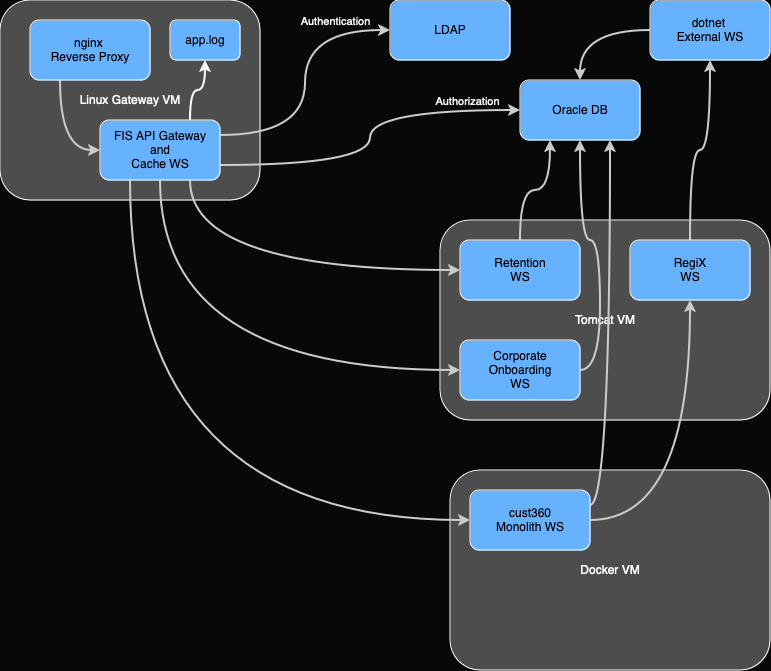

The diagram above was exported from draw.io. Its source (the exported page's mxGraphModel, read from the mxfile embedded in the PNG):
<mxGraphModel dx="1514" dy="906" grid="1" gridSize="10" guides="1" tooltips="1" connect="1" arrows="1" fold="1" page="1" pageScale="1" pageWidth="850" pageHeight="1100" background="#080808" math="0" shadow="0">
  <root>
    <mxCell id="0" />
    <mxCell id="1" parent="0" />
    <mxCell id="cuu-GUc00wAF3Bm3f6T9-11" value="&lt;font color=&quot;#ffffff&quot;&gt;Tomcat VM&lt;/font&gt;" style="rounded=1;whiteSpace=wrap;html=1;labelBackgroundColor=none;fillColor=#4D4D4D;strokeColor=#FFFFFF;" vertex="1" parent="1">
      <mxGeometry x="480" y="260" width="330" height="200" as="geometry" />
    </mxCell>
    <mxCell id="cuu-GUc00wAF3Bm3f6T9-9" value="&lt;font color=&quot;#ffffff&quot;&gt;Docker VM&lt;/font&gt;" style="rounded=1;whiteSpace=wrap;html=1;labelBackgroundColor=none;fillColor=#4D4D4D;strokeColor=#FFFFFF;" vertex="1" parent="1">
      <mxGeometry x="490" y="510" width="320" height="200" as="geometry" />
    </mxCell>
    <mxCell id="cuu-GUc00wAF3Bm3f6T9-1" value="&lt;font color=&quot;#ffffff&quot;&gt;Linux Gateway VM&lt;/font&gt;" style="rounded=1;whiteSpace=wrap;html=1;labelBackgroundColor=none;fillColor=#4D4D4D;glass=0;shadow=0;perimeterSpacing=0;strokeColor=#FFFFFF;" vertex="1" parent="1">
      <mxGeometry x="40" y="40" width="260" height="200" as="geometry" />
    </mxCell>
    <mxCell id="cuu-GUc00wAF3Bm3f6T9-8" style="edgeStyle=orthogonalEdgeStyle;rounded=1;orthogonalLoop=1;jettySize=auto;html=1;entryX=0;entryY=0.5;entryDx=0;entryDy=0;exitX=0.25;exitY=1;exitDx=0;exitDy=0;curved=1;labelBackgroundColor=none;fontColor=default;strokeColor=#CCCCCC;strokeWidth=2;" edge="1" parent="1" source="cuu-GUc00wAF3Bm3f6T9-2" target="cuu-GUc00wAF3Bm3f6T9-3">
      <mxGeometry relative="1" as="geometry" />
    </mxCell>
    <mxCell id="cuu-GUc00wAF3Bm3f6T9-2" value="&lt;div&gt;nginx&amp;nbsp;&lt;/div&gt;&lt;div&gt;Reverse Proxy&lt;/div&gt;" style="rounded=1;whiteSpace=wrap;html=1;labelBackgroundColor=none;fillColor=#66B2FF;strokeColor=#FFFFFF;" vertex="1" parent="1">
      <mxGeometry x="70" y="60" width="120" height="60" as="geometry" />
    </mxCell>
    <mxCell id="cuu-GUc00wAF3Bm3f6T9-6" style="edgeStyle=orthogonalEdgeStyle;rounded=1;orthogonalLoop=1;jettySize=auto;html=1;entryX=0;entryY=0.5;entryDx=0;entryDy=0;curved=1;exitX=1;exitY=0.25;exitDx=0;exitDy=0;labelBackgroundColor=none;fontColor=default;strokeColor=#CCCCCC;strokeWidth=2;" edge="1" parent="1" source="cuu-GUc00wAF3Bm3f6T9-3" target="cuu-GUc00wAF3Bm3f6T9-5">
      <mxGeometry relative="1" as="geometry" />
    </mxCell>
    <mxCell id="cuu-GUc00wAF3Bm3f6T9-27" value="&lt;font color=&quot;#ffffff&quot;&gt;Authentication&lt;/font&gt;" style="edgeLabel;html=1;align=center;verticalAlign=middle;resizable=0;points=[];rounded=1;labelBackgroundColor=none;" vertex="1" connectable="0" parent="cuu-GUc00wAF3Bm3f6T9-6">
      <mxGeometry x="0.0797" y="-4" relative="1" as="geometry">
        <mxPoint x="25" y="-52" as="offset" />
      </mxGeometry>
    </mxCell>
    <mxCell id="cuu-GUc00wAF3Bm3f6T9-7" style="edgeStyle=orthogonalEdgeStyle;rounded=1;orthogonalLoop=1;jettySize=auto;html=1;entryX=0;entryY=0.5;entryDx=0;entryDy=0;curved=1;exitX=1;exitY=0.75;exitDx=0;exitDy=0;labelBackgroundColor=none;fontColor=default;strokeColor=#CCCCCC;strokeWidth=2;" edge="1" parent="1" source="cuu-GUc00wAF3Bm3f6T9-3" target="cuu-GUc00wAF3Bm3f6T9-4">
      <mxGeometry relative="1" as="geometry" />
    </mxCell>
    <mxCell id="cuu-GUc00wAF3Bm3f6T9-26" value="&lt;font color=&quot;#ffffff&quot;&gt;Authorization&lt;/font&gt;" style="edgeLabel;html=1;align=center;verticalAlign=middle;resizable=0;points=[];rounded=1;labelBackgroundColor=none;" vertex="1" connectable="0" parent="cuu-GUc00wAF3Bm3f6T9-7">
      <mxGeometry x="0.3333" y="-9" relative="1" as="geometry">
        <mxPoint x="64" y="-19" as="offset" />
      </mxGeometry>
    </mxCell>
    <mxCell id="cuu-GUc00wAF3Bm3f6T9-14" style="edgeStyle=orthogonalEdgeStyle;rounded=1;orthogonalLoop=1;jettySize=auto;html=1;entryX=0;entryY=0.5;entryDx=0;entryDy=0;exitX=0.25;exitY=1;exitDx=0;exitDy=0;curved=1;labelBackgroundColor=none;fontColor=default;strokeColor=#CCCCCC;strokeWidth=2;" edge="1" parent="1" source="cuu-GUc00wAF3Bm3f6T9-3" target="cuu-GUc00wAF3Bm3f6T9-10">
      <mxGeometry relative="1" as="geometry" />
    </mxCell>
    <mxCell id="cuu-GUc00wAF3Bm3f6T9-34" style="edgeStyle=orthogonalEdgeStyle;rounded=0;orthogonalLoop=1;jettySize=auto;html=1;entryX=0.5;entryY=1;entryDx=0;entryDy=0;exitX=0.75;exitY=0;exitDx=0;exitDy=0;curved=1;strokeColor=#FFFFFF;strokeWidth=2;" edge="1" parent="1" source="cuu-GUc00wAF3Bm3f6T9-3" target="cuu-GUc00wAF3Bm3f6T9-33">
      <mxGeometry relative="1" as="geometry" />
    </mxCell>
    <mxCell id="cuu-GUc00wAF3Bm3f6T9-3" value="&lt;div&gt;FIS API Gateway&lt;/div&gt;&lt;div&gt;and&lt;/div&gt;&lt;div&gt;Cache WS&lt;/div&gt;" style="rounded=1;whiteSpace=wrap;html=1;labelBackgroundColor=none;fillColor=#66B2FF;strokeColor=#FFFFFF;" vertex="1" parent="1">
      <mxGeometry x="140" y="160" width="120" height="60" as="geometry" />
    </mxCell>
    <mxCell id="cuu-GUc00wAF3Bm3f6T9-4" value="Oracle DB" style="rounded=1;whiteSpace=wrap;html=1;labelBackgroundColor=none;fillColor=#66B2FF;strokeColor=#FFFFFF;" vertex="1" parent="1">
      <mxGeometry x="560" y="120" width="120" height="60" as="geometry" />
    </mxCell>
    <mxCell id="cuu-GUc00wAF3Bm3f6T9-5" value="LDAP" style="rounded=1;whiteSpace=wrap;html=1;labelBackgroundColor=none;fillColor=#66B2FF;strokeColor=#FFFFFF;" vertex="1" parent="1">
      <mxGeometry x="430" y="40" width="120" height="60" as="geometry" />
    </mxCell>
    <mxCell id="cuu-GUc00wAF3Bm3f6T9-25" style="edgeStyle=orthogonalEdgeStyle;rounded=1;orthogonalLoop=1;jettySize=auto;html=1;entryX=0.75;entryY=1;entryDx=0;entryDy=0;curved=1;exitX=1;exitY=0.25;exitDx=0;exitDy=0;labelBackgroundColor=none;fontColor=default;strokeColor=#CCCCCC;strokeWidth=2;" edge="1" parent="1" source="cuu-GUc00wAF3Bm3f6T9-10" target="cuu-GUc00wAF3Bm3f6T9-4">
      <mxGeometry relative="1" as="geometry" />
    </mxCell>
    <mxCell id="cuu-GUc00wAF3Bm3f6T9-10" value="&lt;div&gt;cust360&lt;/div&gt;&lt;div&gt;Monolith WS&lt;/div&gt;" style="rounded=1;whiteSpace=wrap;html=1;labelBackgroundColor=none;fillColor=#66B2FF;strokeColor=#FFFFFF;" vertex="1" parent="1">
      <mxGeometry x="510" y="530" width="120" height="60" as="geometry" />
    </mxCell>
    <mxCell id="cuu-GUc00wAF3Bm3f6T9-21" style="edgeStyle=orthogonalEdgeStyle;rounded=1;orthogonalLoop=1;jettySize=auto;html=1;entryX=0.25;entryY=1;entryDx=0;entryDy=0;curved=1;labelBackgroundColor=none;fontColor=default;strokeColor=#CCCCCC;strokeWidth=2;" edge="1" parent="1" source="cuu-GUc00wAF3Bm3f6T9-12" target="cuu-GUc00wAF3Bm3f6T9-4">
      <mxGeometry relative="1" as="geometry" />
    </mxCell>
    <mxCell id="cuu-GUc00wAF3Bm3f6T9-12" value="Retention&lt;br&gt;WS" style="rounded=1;whiteSpace=wrap;html=1;labelBackgroundColor=none;fillColor=#66B2FF;strokeColor=#FFFFFF;" vertex="1" parent="1">
      <mxGeometry x="500" y="280" width="120" height="60" as="geometry" />
    </mxCell>
    <mxCell id="cuu-GUc00wAF3Bm3f6T9-23" style="edgeStyle=orthogonalEdgeStyle;rounded=1;orthogonalLoop=1;jettySize=auto;html=1;entryX=0.5;entryY=1;entryDx=0;entryDy=0;curved=1;exitX=1;exitY=0.5;exitDx=0;exitDy=0;labelBackgroundColor=none;fontColor=default;strokeColor=#CCCCCC;strokeWidth=2;" edge="1" parent="1" source="cuu-GUc00wAF3Bm3f6T9-13" target="cuu-GUc00wAF3Bm3f6T9-4">
      <mxGeometry relative="1" as="geometry">
        <mxPoint x="630" y="200" as="targetPoint" />
      </mxGeometry>
    </mxCell>
    <mxCell id="cuu-GUc00wAF3Bm3f6T9-13" value="Corporate Onboarding&lt;br&gt;WS" style="rounded=1;whiteSpace=wrap;html=1;labelBackgroundColor=none;fillColor=#66B2FF;strokeColor=#FFFFFF;" vertex="1" parent="1">
      <mxGeometry x="500" y="380" width="120" height="60" as="geometry" />
    </mxCell>
    <mxCell id="cuu-GUc00wAF3Bm3f6T9-15" style="edgeStyle=orthogonalEdgeStyle;rounded=1;orthogonalLoop=1;jettySize=auto;html=1;exitX=0.75;exitY=1;exitDx=0;exitDy=0;curved=1;entryX=0;entryY=0.5;entryDx=0;entryDy=0;labelBackgroundColor=none;fontColor=default;strokeColor=#CCCCCC;strokeWidth=2;" edge="1" parent="1" source="cuu-GUc00wAF3Bm3f6T9-3" target="cuu-GUc00wAF3Bm3f6T9-12">
      <mxGeometry relative="1" as="geometry">
        <mxPoint x="320" y="270" as="sourcePoint" />
        <mxPoint x="320" y="380" as="targetPoint" />
      </mxGeometry>
    </mxCell>
    <mxCell id="cuu-GUc00wAF3Bm3f6T9-16" style="edgeStyle=orthogonalEdgeStyle;rounded=1;orthogonalLoop=1;jettySize=auto;html=1;exitX=0.5;exitY=1;exitDx=0;exitDy=0;curved=1;entryX=0;entryY=0.5;entryDx=0;entryDy=0;labelBackgroundColor=none;fontColor=default;strokeColor=#CCCCCC;strokeWidth=2;" edge="1" parent="1" source="cuu-GUc00wAF3Bm3f6T9-3" target="cuu-GUc00wAF3Bm3f6T9-13">
      <mxGeometry relative="1" as="geometry">
        <mxPoint x="350" y="270" as="sourcePoint" />
        <mxPoint x="560" y="370" as="targetPoint" />
      </mxGeometry>
    </mxCell>
    <mxCell id="cuu-GUc00wAF3Bm3f6T9-30" style="edgeStyle=orthogonalEdgeStyle;rounded=1;orthogonalLoop=1;jettySize=auto;html=1;curved=1;labelBackgroundColor=none;fontColor=default;strokeColor=#CCCCCC;strokeWidth=2;" edge="1" parent="1" source="cuu-GUc00wAF3Bm3f6T9-19" target="cuu-GUc00wAF3Bm3f6T9-29">
      <mxGeometry relative="1" as="geometry" />
    </mxCell>
    <mxCell id="cuu-GUc00wAF3Bm3f6T9-19" value="&lt;div&gt;RegiX &lt;br&gt;&lt;/div&gt;&lt;div&gt;WS&lt;br&gt;&lt;/div&gt;" style="rounded=1;whiteSpace=wrap;html=1;labelBackgroundColor=none;fillColor=#66B2FF;strokeColor=#FFFFFF;" vertex="1" parent="1">
      <mxGeometry x="670" y="280" width="120" height="60" as="geometry" />
    </mxCell>
    <mxCell id="cuu-GUc00wAF3Bm3f6T9-20" style="edgeStyle=orthogonalEdgeStyle;rounded=1;orthogonalLoop=1;jettySize=auto;html=1;exitX=1;exitY=0.5;exitDx=0;exitDy=0;curved=1;entryX=0.5;entryY=1;entryDx=0;entryDy=0;labelBackgroundColor=none;fontColor=default;strokeColor=#CCCCCC;strokeWidth=2;" edge="1" parent="1" source="cuu-GUc00wAF3Bm3f6T9-10" target="cuu-GUc00wAF3Bm3f6T9-19">
      <mxGeometry relative="1" as="geometry">
        <mxPoint x="180" y="230" as="sourcePoint" />
        <mxPoint x="520" y="555" as="targetPoint" />
      </mxGeometry>
    </mxCell>
    <mxCell id="cuu-GUc00wAF3Bm3f6T9-31" style="edgeStyle=orthogonalEdgeStyle;rounded=1;orthogonalLoop=1;jettySize=auto;html=1;exitX=0;exitY=0.5;exitDx=0;exitDy=0;entryX=0.5;entryY=0;entryDx=0;entryDy=0;curved=1;labelBackgroundColor=none;fontColor=default;strokeColor=#CCCCCC;strokeWidth=2;" edge="1" parent="1" source="cuu-GUc00wAF3Bm3f6T9-29" target="cuu-GUc00wAF3Bm3f6T9-4">
      <mxGeometry relative="1" as="geometry" />
    </mxCell>
    <mxCell id="cuu-GUc00wAF3Bm3f6T9-29" value="&lt;div&gt;dotnet&amp;nbsp;&lt;/div&gt;&lt;div&gt;External WS&lt;/div&gt;" style="rounded=1;whiteSpace=wrap;html=1;labelBackgroundColor=none;fillColor=#66B2FF;strokeColor=#FFFFFF;" vertex="1" parent="1">
      <mxGeometry x="690" y="40" width="120" height="60" as="geometry" />
    </mxCell>
    <mxCell id="cuu-GUc00wAF3Bm3f6T9-33" value="app.log" style="rounded=1;whiteSpace=wrap;html=1;labelBackgroundColor=none;fillColor=#66B2FF;strokeColor=#FFFFFF;" vertex="1" parent="1">
      <mxGeometry x="210" y="60" width="70" height="40" as="geometry" />
    </mxCell>
  </root>
</mxGraphModel>